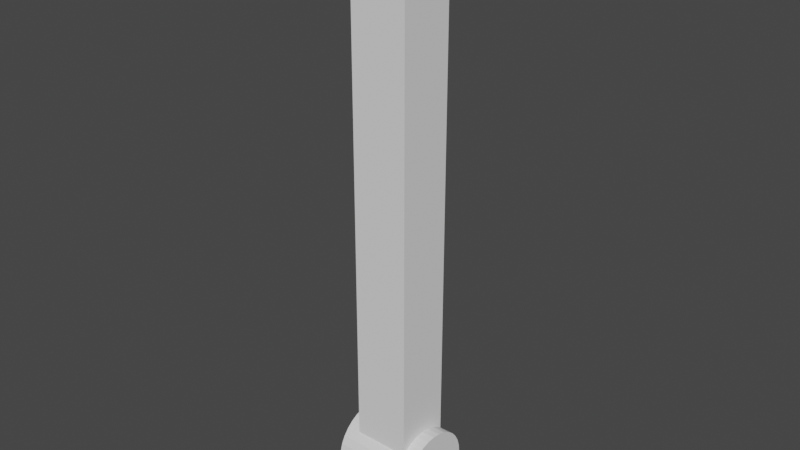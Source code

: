 # Source: Pass.blend  (saved by Blender 2.93.21; exported with 4.5.12 LTS)
import bpy
from mathutils import Matrix  # noqa: F401  (used for matrix-valued properties, if any)

bpy.ops.wm.read_factory_settings(use_empty=True)
scene = bpy.context.scene
scene.name = 'Scene'

# ---- collections
col_collection = bpy.data.collections.new('Collection'); scene.collection.children.link(col_collection)

# ---- world
world_world = bpy.data.worlds.new('World'); scene.world = world_world
world_world.use_nodes = True; world_world.node_tree.nodes.clear()
_N = world_world.node_tree.nodes; _L = world_world.node_tree.links
n0 = _N.new('ShaderNodeOutputWorld'); n0.name = 'World Output'; n0.location = (300, 300)
n1 = _N.new('ShaderNodeBackground'); n1.name = 'Background'; n1.location = (10, 300)
n1.inputs[0].default_value = (0.05088, 0.05088, 0.05088, 1.0)
_L.new(n1.outputs[0], n0.inputs[0])
n0.is_active_output = True
world_world.color = (0.05088, 0.05088, 0.05088)
world_world.use_sun_shadow = False
world_world.sun_shadow_jitter_overblur = 0.0

# ---- meshes
me_cylinder = bpy.data.meshes.new('Cylinder')
me_cylinder.from_pydata([(0.0, 0.453, -0.453), (0.0, 0.453, 0.453), (0.08838, 0.4443, -0.453), (0.08838, 0.4443, 0.453), (0.1734, 0.4186, -0.453), (0.1734, 0.4186, 0.453), (0.2517, 0.3767, -0.453), (0.2517, 0.3767, 0.453), (0.3204, 0.3204, -0.453), (0.3204, 0.3204, 0.453), (0.3767, 0.2517, -0.453), (0.3767, 0.2517, 0.453), (0.4186, 0.1734, -0.453), (0.4186, 0.1734, 0.453), (0.4443, 0.08838, -0.453), (0.4443, 0.08838, 0.453), (0.453, -1.98e-08, -0.453), (0.453, -1.98e-08, 0.453), (0.4443, -0.08838, -0.453), (0.4443, -0.08838, 0.453), (0.4186, -0.1734, -0.453), (0.4186, -0.1734, 0.453), (0.3767, -0.2517, -0.453), (0.3767, -0.2517, 0.453), (0.3204, -0.3204, -0.453), (0.3204, -0.3204, 0.453), (0.2517, -0.3767, -0.453), (0.2517, -0.3767, 0.453), (0.1734, -0.4186, -0.453), (0.1734, -0.4186, 0.453), (0.08838, -0.4443, -0.453), (0.08838, -0.4443, 0.453), (-3.961e-08, -0.453, -0.453), (-3.961e-08, -0.453, 0.453), (-0.08838, -0.4443, -0.453), (-0.08838, -0.4443, 0.453), (-0.1734, -0.4186, -0.453), (-0.1734, -0.4186, 0.453), (-0.2517, -0.3767, -0.453), (-0.2517, -0.3767, 0.453), (-0.3204, -0.3204, -0.453), (-0.3204, -0.3204, 0.453), (-0.3767, -0.2517, -0.453), (-0.3767, -0.2517, 0.453), (-0.4186, -0.1734, -0.453), (-0.4186, -0.1734, 0.453), (-0.4443, -0.08838, -0.453), (-0.4443, -0.08838, 0.453), (-0.453, 5.402e-09, -0.453), (-0.453, 5.402e-09, 0.453), (-0.4443, 0.08838, -0.453), (-0.4443, 0.08838, 0.453), (-0.4186, 0.1734, -0.453), (-0.4186, 0.1734, 0.453), (-0.3767, 0.2517, -0.453), (-0.3767, 0.2517, 0.453), (-0.3204, 0.3204, -0.453), (-0.3204, 0.3204, 0.453), (-0.2517, 0.3767, -0.453), (-0.2517, 0.3767, 0.453), (-0.1734, 0.4186, -0.453), (-0.1734, 0.4186, 0.453), (-0.08838, 0.4443, -0.453), (-0.08838, 0.4443, 0.453), (-0.3333, -0.3046, -0.3046), (-6.0, -0.3046, -0.3046), (-0.3333, 0.3046, -0.3046), (-6.0, 0.3046, -0.3046), (-0.3333, -0.3046, 0.3046), (-6.0, -0.3046, 0.3046), (-0.3333, 0.3046, 0.3046), (-6.0, 0.3046, 0.3046), (-0.453, 0.0, 0.3046), (-0.453, 0.0, -0.3046), (-0.4443, 0.08838, -0.3046), (-0.4186, 0.1734, -0.3046), (-0.3767, 0.2581, -0.3046), (-0.4443, -0.08838, -0.3046), (-0.4186, -0.1734, -0.3046), (-0.3767, -0.2517, -0.3046), (-0.4186, 0.1734, 0.3046), (-0.3767, 0.2517, 0.3046), (-0.4443, 0.08838, 0.3046), (-0.4186, -0.1734, 0.3046), (-0.4443, -0.08838, 0.3046), (-0.3767, -0.2517, 0.3046), (-0.3333, 0.3046, -0.453), (-0.3333, 0.3046, 0.453), (-0.3333, -0.3046, -0.453), (-0.3333, -0.3046, 0.453)], [], [(0, 1, 3, 2), (2, 3, 5, 4), (4, 5, 7, 6), (6, 7, 9, 8), (8, 9, 11, 10), (10, 11, 13, 12), (12, 13, 15, 14), (14, 15, 17, 16), (16, 17, 19, 18), (18, 19, 21, 20), (20, 21, 23, 22), (22, 23, 25, 24), (24, 25, 27, 26), (26, 27, 29, 28), (28, 29, 31, 30), (30, 31, 33, 32), (32, 33, 35, 34), (34, 35, 37, 36), (36, 37, 39, 38), (38, 39, 41, 40), (56, 57, 59, 58), (58, 59, 61, 60), (3, 1, 63, 61, 59, 57, 87, 55, 53, 51, 49, 47, 45, 43, 89, 41, 39, 37, 35, 33, 31, 29, 27, 25, 23, 21, 19, 17, 15, 13, 11, 9, 7, 5), (60, 61, 63, 62), (62, 63, 1, 0), (0, 2, 4, 6, 8, 10, 12, 14, 16, 18, 20, 22, 24, 26, 28, 30, 32, 34, 36, 38, 40, 88, 42, 44, 46, 48, 50, 52, 54, 86, 56, 58, 60, 62), (64, 65, 67, 66, 76, 75, 74, 73, 77, 78, 79), (66, 67, 71, 70), (70, 71, 69, 68, 85, 83, 84, 72, 82, 80, 81), (68, 69, 65, 64), (71, 67, 65, 69), (41, 89, 68, 64, 88, 40), (68, 89, 43, 85), (45, 83, 85, 43), (47, 84, 83, 45), (49, 72, 84, 47), (51, 82, 72, 49), (53, 80, 82, 51), (55, 81, 80, 53), (87, 70, 81, 55), (56, 86, 66, 70, 87, 57), (66, 86, 54, 76), (52, 75, 76, 54), (50, 74, 75, 52), (48, 73, 74, 50), (46, 77, 73, 48), (44, 78, 77, 46), (42, 79, 78, 44), (88, 64, 79, 42)])
_uv = me_cylinder.uv_layers.new(name='UVMap')
_uv.uv.foreach_set('vector', [1.0, 0.5, 1.0, 1.0, 0.9688, 1.0, 0.9688, 0.5, 0.9688, 0.5, 0.9688, 1.0, 0.9375, 1.0, 0.9375, 0.5, 0.9375, 0.5, 0.9375, 1.0, 0.9062, 1.0, 0.9062, 0.5, 0.9062, 0.5, 0.9062, 1.0, 0.875, 1.0, 0.875, 0.5, 0.875, 0.5, 0.875, 1.0, 0.8438, 1.0, 0.8438, 0.5, 0.8438, 0.5, 0.8438, 1.0, 0.8125, 1.0, 0.8125, 0.5, 0.8125, 0.5, 0.8125, 1.0, 0.7812, 1.0, 0.7812, 0.5, 0.7812, 0.5, 0.7812, 1.0, 0.75, 1.0, 0.75, 0.5, 0.75, 0.5, 0.75, 1.0, 0.7188, 1.0, 0.7188, 0.5, 0.7188, 0.5, 0.7188, 1.0, 0.6875, 1.0, 0.6875, 0.5, 0.6875, 0.5, 0.6875, 1.0, 0.6562, 1.0, 0.6562, 0.5, 0.6562, 0.5, 0.6562, 1.0, 0.625, 1.0, 0.625, 0.5, 0.625, 0.5, 0.625, 1.0, 0.5938, 1.0, 0.5938, 0.5, 0.5938, 0.5, 0.5938, 1.0, 0.5625, 1.0, 0.5625, 0.5, 0.5625, 0.5, 0.5625, 1.0, 0.5312, 1.0, 0.5312, 0.5, 0.5312, 0.5, 0.5312, 1.0, 0.5, 1.0, 0.5, 0.5, 0.5, 0.5, 0.5, 1.0, 0.4688, 1.0, 0.4688, 0.5, 0.4688, 0.5, 0.4688, 1.0, 0.4375, 1.0, 0.4375, 0.5, 0.4375, 0.5, 0.4375, 1.0, 0.4062, 1.0, 0.4062, 0.5, 0.4062, 0.5, 0.4062, 1.0, 0.375, 1.0, 0.375, 0.5, 0.125, 0.5, 0.125, 1.0, 0.09375, 1.0, 0.09375, 0.5, 0.09375, 0.5, 0.09375, 1.0, 0.0625, 1.0, 0.0625, 0.5, 0.2968, 0.4854, 0.25, 0.49, 0.2032, 0.4854, 0.1582, 0.4717, 0.1167, 0.4496, 0.08029, 0.4197, 0.06537, 0.4015, 0.05045, 0.3833, 0.02827, 0.3418, 0.01461, 0.2968, 0.01, 0.25, 0.01461, 0.2032, 0.02827, 0.1582, 0.05045, 0.1167, 0.06537, 0.09848, 0.08029, 0.08029, 0.1167, 0.05045, 0.1582, 0.02827, 0.2032, 0.01461, 0.25, 0.01, 0.2968, 0.01461, 0.3418, 0.02827, 0.3833, 0.05045, 0.4197, 0.08029, 0.4496, 0.1167, 0.4717, 0.1582, 0.4854, 0.2032, 0.49, 0.25, 0.4854, 0.2968, 0.4717, 0.3418, 0.4496, 0.3833, 0.4197, 0.4197, 0.3833, 0.4496, 0.3418, 0.4717, 0.0625, 0.5, 0.0625, 1.0, 0.03125, 1.0, 0.03125, 0.5, 0.03125, 0.5, 0.03125, 1.0, 0.0, 1.0, 0.0, 0.5, 0.75, 0.49, 0.7968, 0.4854, 0.8418, 0.4717, 0.8833, 0.4496, 0.9197, 0.4197, 0.9496, 0.3833, 0.9717, 0.3418, 0.9854, 0.2968, 0.99, 0.25, 0.9854, 0.2032, 0.9717, 0.1582, 0.9496, 0.1167, 0.9197, 0.08029, 0.8833, 0.05045, 0.8418, 0.02827, 0.7968, 0.01461, 0.75, 0.01, 0.7032, 0.01461, 0.6582, 0.02827, 0.6167, 0.05045, 0.5803, 0.08029, 0.5654, 0.09848, 0.5504, 0.1167, 0.5283, 0.1582, 0.5146, 0.2032, 0.51, 0.25, 0.5146, 0.2968, 0.5283, 0.3418, 0.5504, 0.3833, 0.5654, 0.4015, 0.5803, 0.4197, 0.6167, 0.4496, 0.6582, 0.4717, 0.7032, 0.4854, 0.375, 0.0, 0.625, 0.0, 0.625, 0.25, 0.375, 0.25, 0.375, 0.2344, 0.375, 0.2188, 0.375, 0.1875, 0.375, 0.125, 0.375, 0.0625, 0.375, 0.03125, 0.375, 0.01562, 0.375, 0.25, 0.625, 0.25, 0.625, 0.5, 0.375, 0.5, 0.375, 0.5, 0.625, 0.5, 0.625, 0.75, 0.375, 0.75, 0.375, 0.7188, 0.375, 0.6875, 0.375, 0.6562, 0.375, 0.625, 0.375, 0.5938, 0.375, 0.5625, 0.375, 0.5312, 0.375, 0.75, 0.625, 0.75, 0.625, 1.0, 0.375, 1.0, 0.625, 0.5, 0.875, 0.5, 0.875, 0.75, 0.625, 0.75, 0.08029, 0.08029, 0.06537, 0.09848, 0.375, 0.75, 0.375, 1.0, 0.5654, 0.09848, 0.5803, 0.08029, 0.375, 0.75, 0.06537, 0.09848, 0.05045, 0.1167, 0.375, 0.7188, 0.02827, 0.1582, 0.375, 0.6875, 0.375, 0.7188, 0.05045, 0.1167, 0.01461, 0.2032, 0.375, 0.6562, 0.375, 0.6875, 0.02827, 0.1582, 0.01, 0.25, 0.375, 0.625, 0.375, 0.6562, 0.01461, 0.2032, 0.01461, 0.2968, 0.375, 0.5938, 0.375, 0.625, 0.01, 0.25, 0.02827, 0.3418, 0.375, 0.5625, 0.375, 0.5938, 0.01461, 0.2968, 0.05045, 0.3833, 0.375, 0.5312, 0.375, 0.5625, 0.02827, 0.3418, 0.06537, 0.4015, 0.375, 0.5, 0.375, 0.5312, 0.05045, 0.3833, 0.125, 0.5, 0.5654, 0.4015, 0.375, 0.25, 0.375, 0.5, 0.06537, 0.4015, 0.125, 1.0, 0.375, 0.25, 0.5654, 0.4015, 0.5504, 0.3833, 0.375, 0.2344, 0.5283, 0.3418, 0.375, 0.2188, 0.375, 0.2344, 0.5504, 0.3833, 0.5146, 0.2968, 0.375, 0.1875, 0.375, 0.2188, 0.5283, 0.3418, 0.51, 0.25, 0.375, 0.125, 0.375, 0.1875, 0.5146, 0.2968, 0.5146, 0.2032, 0.375, 0.0625, 0.375, 0.125, 0.51, 0.25, 0.5283, 0.1582, 0.375, 0.03125, 0.375, 0.0625, 0.5146, 0.2032, 0.5504, 0.1167, 0.375, 0.01562, 0.375, 0.03125, 0.5283, 0.1582, 0.5654, 0.09848, 0.375, 1.0, 0.375, 0.01562, 0.5504, 0.1167])
me_cylinder.use_remesh_fix_poles = True
me_cylinder.use_remesh_preserve_attributes = False
me_cylinder.update()

# ---- objects
ob_cylinder = bpy.data.objects.new('Cylinder', me_cylinder)

# ---- transforms, parenting, visibility, modifiers, constraints
ob_cylinder.location = (0.0, 0.0, 0.0)
ob_cylinder.rotation_euler = (-0.0, 1.571, 0.0)

# ---- collection membership
col_collection.objects.link(ob_cylinder)

# ---- scene / render settings (as saved in the file)
scene.frame_start = 1; scene.frame_end = 250; scene.frame_set(1)
scene.render.engine = 'BLENDER_EEVEE_NEXT'
scene.cycles.use_denoising = False
scene.cycles.samples = 128
scene.cycles.sampling_pattern = 'TABULATED_SOBOL'
scene.cycles.use_adaptive_sampling = False
scene.cycles.use_light_tree = False
scene.view_settings.view_transform = 'Filmic'
bpy.context.view_layer.update()

# ---- added for rendering (the .blend has no active camera and no usable light): camera, sun
cam_auto = bpy.data.cameras.new('AutoCamera')
cam_auto.lens = 50.0
cam_auto.sensor_width = 36.0
cam_auto.clip_end = 1000.0
ob_auto_camera = bpy.data.objects.new('AutoCamera', cam_auto)
scene.collection.objects.link(ob_auto_camera)
ob_auto_camera.location = (6.08709, -7.30451, 7.64315)
ob_auto_camera.rotation_euler = (1.09748, -7.21219e-08, 0.694738)
scene.camera = ob_auto_camera
light_auto_sun = bpy.data.lights.new('AutoSun', 'SUN')
light_auto_sun.energy = 3.0
light_auto_sun.angle = 0.0523599
ob_auto_sun = bpy.data.objects.new('AutoSun', light_auto_sun)
scene.collection.objects.link(ob_auto_sun)
ob_auto_sun.rotation_euler = (0.872665, 0.174533, 0.523599)
bpy.context.view_layer.update()
